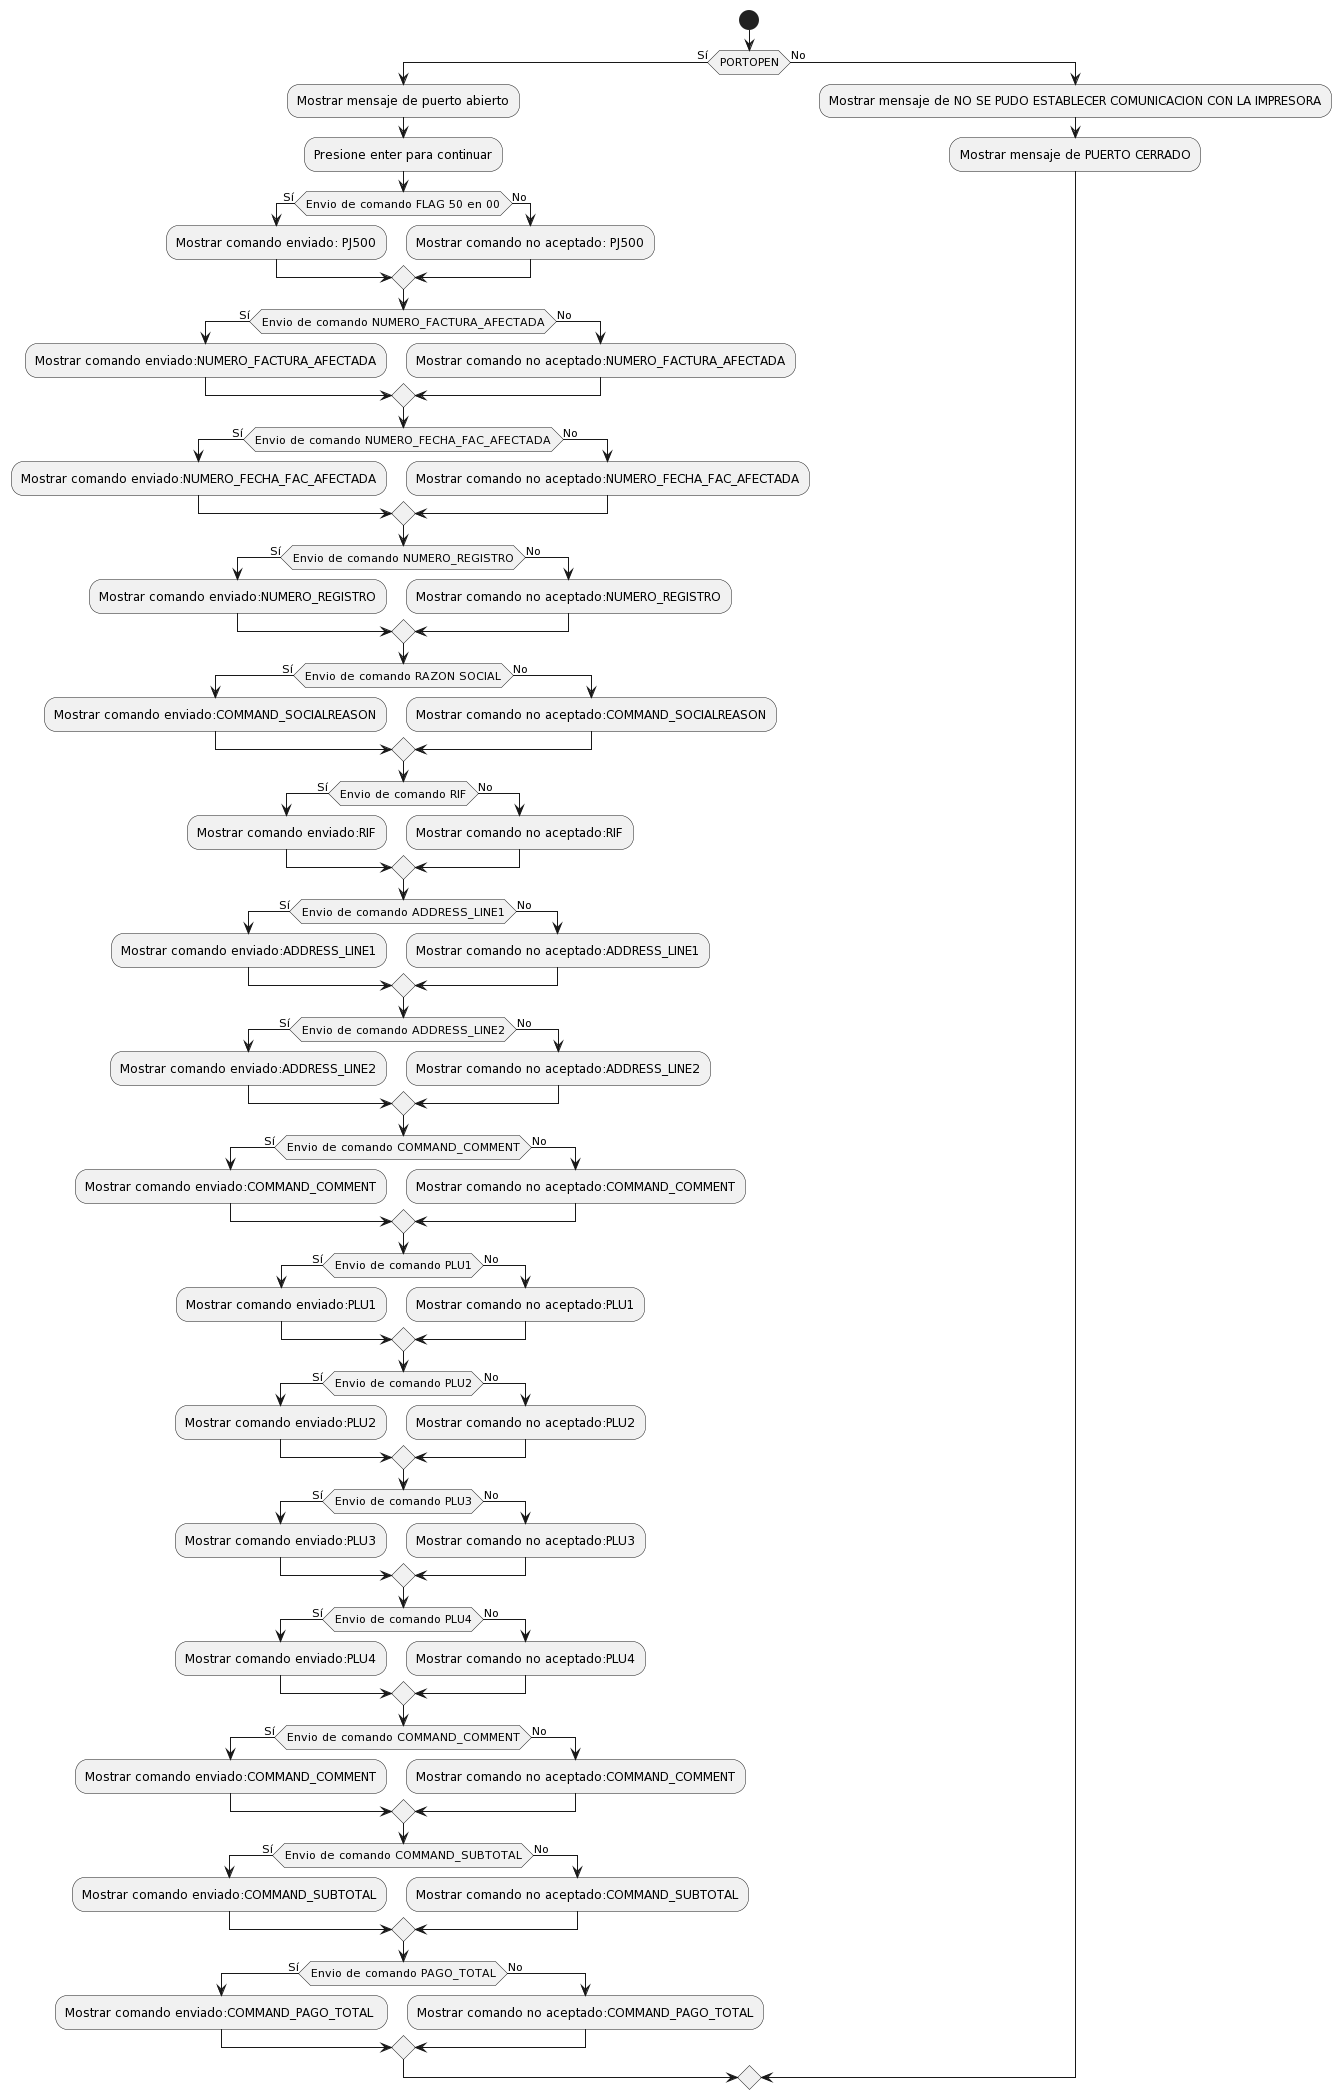

The diagram above was rendered by PlantUML. Its source (embedded in the PNG):
@startuml
start

if (PORTOPEN) then (Sí)
  :Mostrar mensaje de puerto abierto;
  :Presione enter para continuar;
  
  if (Envio de comando FLAG 50 en 00) then (Sí)
    :Mostrar comando enviado: PJ500;
  else (No)
    :Mostrar comando no aceptado: PJ500;
    
  endif

  if (Envio de comando NUMERO_FACTURA_AFECTADA) then (Sí)
    :Mostrar comando enviado:NUMERO_FACTURA_AFECTADA;
  else (No)
    :Mostrar comando no aceptado:NUMERO_FACTURA_AFECTADA;    
  
  endif 
  if (Envio de comando NUMERO_FECHA_FAC_AFECTADA) then (Sí)
    :Mostrar comando enviado:NUMERO_FECHA_FAC_AFECTADA;
  else (No)
    :Mostrar comando no aceptado:NUMERO_FECHA_FAC_AFECTADA;    
  
  endif 
  if (Envio de comando NUMERO_REGISTRO) then (Sí)
    :Mostrar comando enviado:NUMERO_REGISTRO;
  else (No)
    :Mostrar comando no aceptado:NUMERO_REGISTRO;    
  
  endif 

  if (Envio de comando RAZON SOCIAL) then (Sí)
    :Mostrar comando enviado:COMMAND_SOCIALREASON;
  else (No)
    :Mostrar comando no aceptado:COMMAND_SOCIALREASON;    
  
  endif    

  if (Envio de comando RIF) then (Sí)
    :Mostrar comando enviado:RIF;
  else (No)
    :Mostrar comando no aceptado:RIF;    
  
  endif   
  
  if (Envio de comando ADDRESS_LINE1) then (Sí)
    :Mostrar comando enviado:ADDRESS_LINE1;
  else (No)
    :Mostrar comando no aceptado:ADDRESS_LINE1;    
  
  endif     
  
  if (Envio de comando ADDRESS_LINE2) then (Sí)
    :Mostrar comando enviado:ADDRESS_LINE2;
  else (No)
    :Mostrar comando no aceptado:ADDRESS_LINE2;    
  
  endif       
  
  if (Envio de comando COMMAND_COMMENT) then (Sí)
    :Mostrar comando enviado:COMMAND_COMMENT;
  else (No)
    :Mostrar comando no aceptado:COMMAND_COMMENT;    
  endif 

  
  if (Envio de comando PLU1) then (Sí)
    :Mostrar comando enviado:PLU1;
  else (No)
    :Mostrar comando no aceptado:PLU1;    
  endif    
  
  if (Envio de comando PLU2) then (Sí)
    :Mostrar comando enviado:PLU2;
  else (No)
    :Mostrar comando no aceptado:PLU2;    
  endif       
  if (Envio de comando PLU3) then (Sí)
    :Mostrar comando enviado:PLU3;
  else (No)
    :Mostrar comando no aceptado:PLU3;    
  endif       

  if (Envio de comando PLU4) then (Sí)
    :Mostrar comando enviado:PLU4;
  else (No)
    :Mostrar comando no aceptado:PLU4;    
  endif       
  
  if (Envio de comando COMMAND_COMMENT) then (Sí)
    :Mostrar comando enviado:COMMAND_COMMENT;
  else (No)
    :Mostrar comando no aceptado:COMMAND_COMMENT;    
  endif         

  if (Envio de comando COMMAND_SUBTOTAL) then (Sí)
    :Mostrar comando enviado:COMMAND_SUBTOTAL;
  else (No)
    :Mostrar comando no aceptado:COMMAND_SUBTOTAL;    
  endif         
    
  if (Envio de comando PAGO_TOTAL) then (Sí)
    :Mostrar comando enviado:COMMAND_PAGO_TOTAL ;
  else (No)
    :Mostrar comando no aceptado:COMMAND_PAGO_TOTAL;    
  endif     
    

else (No)
  :Mostrar mensaje de NO SE PUDO ESTABLECER COMUNICACION CON LA IMPRESORA;
  :Mostrar mensaje de PUERTO CERRADO;


endif
@enduml